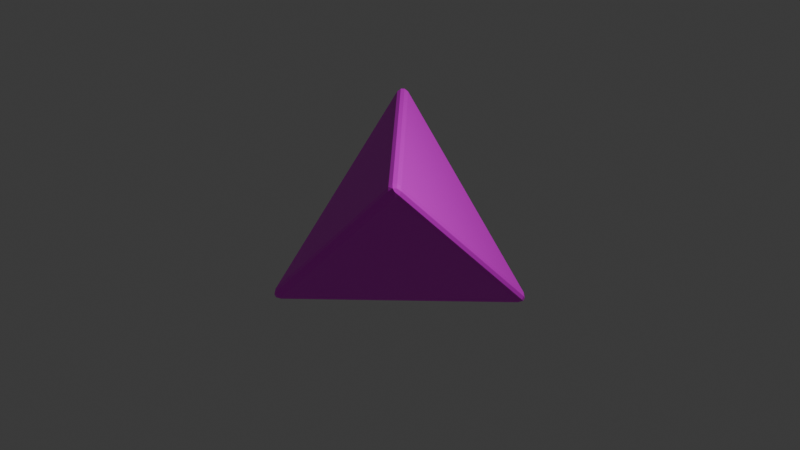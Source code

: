 # Source: d4.blend  (saved by Blender 4.0.36; exported with 4.5.12 LTS)
import bpy
from mathutils import Matrix  # noqa: F401  (used for matrix-valued properties, if any)

bpy.ops.wm.read_factory_settings(use_empty=True)
scene = bpy.context.scene
scene.name = 'Scene'

# ---- collections
col_collection = bpy.data.collections.new('Collection'); scene.collection.children.link(col_collection)

# ---- images (referenced by path relative to the original .blend; pixels are not part of the script)
import os
ASSET_DIR = os.environ.get("B2B_ASSET_DIR", "")  # directory of the original .blend (textures are referenced by path, not embedded)
HERE = os.path.dirname(os.path.abspath(__file__))  # packed textures are extracted next to this script under _unpacked/

def load_image(name, relpath, width, height, colorspace="sRGB"):
    """Load a texture the original file referenced (path relative to the .blend, or extracted next to this script)."""
    p = next((c for c in (os.path.join(HERE, relpath), os.path.join(ASSET_DIR, relpath)) if relpath and os.path.exists(c)), "")
    if p:
        img = bpy.data.images.load(p, check_existing=True)
        img.name = name
    else:  # same state as the original file: an image datablock whose file is absent (Cycles renders it pink)
        img = bpy.data.images.new(name, width, height)
        img.source = "FILE"
        img.filepath = "//" + (relpath or name)
    img.colorspace_settings.name = colorspace
    return img
img_d4_top_png = load_image('d4-top.png', 'd4-top.png', 1024, 1024, 'sRGB')

# ---- materials (node trees are filled in below, after node groups)
mat_material = bpy.data.materials.new('Material')
mat_material.alpha_threshold = 0.0
mat_material.use_transparent_shadow = False
mat_material.roughness = 0.5
mat_material.line_color = (0.0, 0.0, 0.0, 1.0)

# ---- material node trees
mat_material.use_nodes = True; mat_material.node_tree.nodes.clear()
_N = mat_material.node_tree.nodes; _L = mat_material.node_tree.links
n0 = _N.new('ShaderNodeOutputMaterial'); n0.name = 'Material Output'; n0.location = (300, 300)
n1 = _N.new('ShaderNodeBsdfPrincipled'); n1.name = 'Principled BSDF'; n1.location = (10, 300)
n1.inputs[3].default_value = 1.45
n2 = _N.new('ShaderNodeTexImage'); n2.name = 'Image Texture'; n2.location = (-280, 280)
n2.image = img_d4_top_png
_L.new(n1.outputs[0], n0.inputs[0])
_L.new(n2.outputs[0], n1.inputs[0])
n0.is_active_output = True

# ---- world
world_world = bpy.data.worlds.new('World'); scene.world = world_world
world_world.use_nodes = True; world_world.node_tree.nodes.clear()
_N = world_world.node_tree.nodes; _L = world_world.node_tree.links
n0 = _N.new('ShaderNodeOutputWorld'); n0.name = 'World Output'; n0.location = (300, 300)
n1 = _N.new('ShaderNodeBackground'); n1.name = 'Background'; n1.location = (10, 300)
n1.inputs[0].default_value = (0.05088, 0.05088, 0.05088, 1.0)
_L.new(n1.outputs[0], n0.inputs[0])
n0.is_active_output = True
world_world.color = (0.05088, 0.05088, 0.05088)
world_world.use_sun_shadow = False
world_world.sun_shadow_jitter_overblur = 0.0

# ---- cameras
cam_camera = bpy.data.cameras.new('Camera')
cam_camera.clip_end = 100.0
cam_camera.ortho_scale = 7.314

# ---- lights
light_light = bpy.data.lights.new('Light', 'POINT')
light_light.transmission_factor = 0.0
light_light.use_soft_falloff = False
light_light.energy = 1000.0
light_light.shadow_soft_size = 0.1
light_light.shadow_maximum_resolution = 0.006
light_light.use_absolute_resolution = True

# ---- meshes
me_d4 = bpy.data.meshes.new('D4')
me_d4.from_pydata([(1.0, 1.0, -1.0), (1.0, -1.0, 1.0), (-1.0, 1.0, 1.0), (-1.0, -1.0, -1.0)], [], [(1, 0, 2), (0, 1, 3), (1, 2, 3), (2, 0, 3)])
_uv = me_d4.uv_layers.new(name='UVMap')
_uv.uv.foreach_set('vector', [0.4332, 0.749, 0.4336, 0.251, 0.8641, 0.5005, 0.4306, 0.2535, 0.4365, 0.7456, 0.005844, 0.5054, 0.4316, 0.7499, 0.0006145, 0.9994, 0.001058, 0.5008, 0.00123, 0.0, 0.4314, 0.2501, -5.436e-05, 0.5005])
me_d4.materials.append(mat_material)
me_d4.use_mirror_vertex_groups = False
me_d4.update()

# ---- objects
ob_d4 = bpy.data.objects.new('D4', me_d4)
ob_light = bpy.data.objects.new('Light', light_light)
ob_camera = bpy.data.objects.new('Camera', cam_camera)

# ---- transforms, parenting, visibility, modifiers, constraints
ob_d4.location = (0.0, 0.0, 0.0)
ob_d4.lock_rotations_4d = False
ob_d4.empty_display_type = 'ARROWS'
ob_d4.lineart.crease_threshold = 0.0
_m = ob_d4.modifiers.new('Bevel', 'BEVEL')
_m.segments = 3
ob_light.location = (4.076, 1.005, 5.904)
ob_light.rotation_euler = (0.6503, 0.05522, 1.866)
ob_light.lock_rotations_4d = False
ob_light.empty_display_type = 'ARROWS'
ob_light.color = (0.0, 0.0, 0.0, 0.0)
ob_light.lineart.crease_threshold = 0.0
ob_camera.location = (7.359, -6.926, 4.958)
ob_camera.rotation_euler = (1.109, 0.0, 0.8149)
ob_camera.lock_rotations_4d = False
ob_camera.empty_display_type = 'ARROWS'
ob_camera.color = (0.0, 0.0, 0.0, 0.0)
ob_camera.display_type = 'WIRE'
ob_camera.lineart.crease_threshold = 0.0

# ---- collection membership
col_collection.objects.link(ob_d4)
col_collection.objects.link(ob_light)
col_collection.objects.link(ob_camera)

# ---- scene / render settings (as saved in the file)
scene.camera = ob_camera
scene.frame_start = 1; scene.frame_end = 250; scene.frame_set(76)
scene.render.engine = 'BLENDER_EEVEE_NEXT'
scene.cycles.sampling_pattern = 'TABULATED_SOBOL'
bpy.context.view_layer.update()
